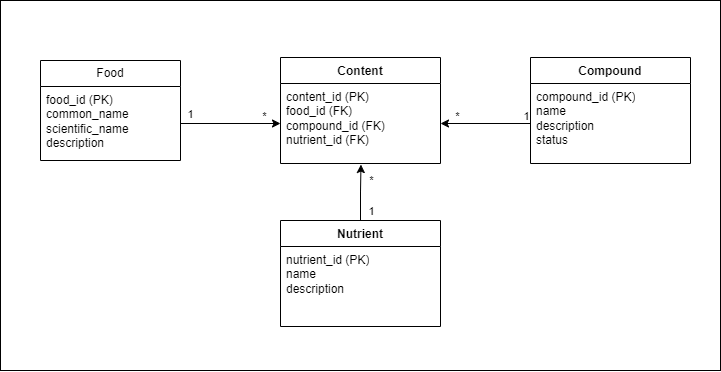

The diagram above was exported from draw.io. Its source (the exported page's mxGraphModel, read from the mxfile embedded in the PNG):
<mxGraphModel dx="1318" dy="541" grid="1" gridSize="10" guides="1" tooltips="1" connect="1" arrows="1" fold="1" page="1" pageScale="1" pageWidth="827" pageHeight="1169" math="0" shadow="0">
  <root>
    <mxCell id="0" />
    <mxCell id="1" parent="0" />
    <mxCell id="Nmk97KxZYh9kjXZwM0md-26" value="" style="rounded=0;whiteSpace=wrap;html=1;" vertex="1" parent="1">
      <mxGeometry x="280" y="130" width="720" height="370" as="geometry" />
    </mxCell>
    <mxCell id="Nmk97KxZYh9kjXZwM0md-1" value="Food" style="swimlane;fontStyle=0;childLayout=stackLayout;horizontal=1;startSize=26;fillColor=none;horizontalStack=0;resizeParent=1;resizeParentMax=0;resizeLast=0;collapsible=1;marginBottom=0;whiteSpace=wrap;html=1;" vertex="1" parent="1">
      <mxGeometry x="320" y="190" width="140" height="100" as="geometry" />
    </mxCell>
    <mxCell id="Nmk97KxZYh9kjXZwM0md-2" value="&lt;div&gt;food_id (PK)&lt;/div&gt;&lt;div&gt;common_name&lt;/div&gt;&lt;div&gt;scientific_name&lt;/div&gt;&lt;div&gt;description&lt;/div&gt;" style="text;strokeColor=none;fillColor=none;align=left;verticalAlign=top;spacingLeft=4;spacingRight=4;overflow=hidden;rotatable=0;points=[[0,0.5],[1,0.5]];portConstraint=eastwest;whiteSpace=wrap;html=1;" vertex="1" parent="Nmk97KxZYh9kjXZwM0md-1">
      <mxGeometry y="26" width="140" height="74" as="geometry" />
    </mxCell>
    <mxCell id="Nmk97KxZYh9kjXZwM0md-6" value="Content" style="swimlane;fontStyle=1;align=center;verticalAlign=top;childLayout=stackLayout;horizontal=1;startSize=26;horizontalStack=0;resizeParent=1;resizeParentMax=0;resizeLast=0;collapsible=1;marginBottom=0;whiteSpace=wrap;html=1;" vertex="1" parent="1">
      <mxGeometry x="560" y="187" width="160" height="106" as="geometry" />
    </mxCell>
    <mxCell id="Nmk97KxZYh9kjXZwM0md-9" value="&lt;div&gt;content_id (PK)&lt;/div&gt;&lt;div&gt;food_id (FK)&lt;/div&gt;&lt;div&gt;compound_id (FK)&lt;/div&gt;&lt;div&gt;nutrient_id (FK)&lt;/div&gt;" style="text;strokeColor=none;fillColor=none;align=left;verticalAlign=top;spacingLeft=4;spacingRight=4;overflow=hidden;rotatable=0;points=[[0,0.5],[1,0.5]];portConstraint=eastwest;whiteSpace=wrap;html=1;" vertex="1" parent="Nmk97KxZYh9kjXZwM0md-6">
      <mxGeometry y="26" width="160" height="80" as="geometry" />
    </mxCell>
    <mxCell id="Nmk97KxZYh9kjXZwM0md-10" value="Compound" style="swimlane;fontStyle=1;align=center;verticalAlign=top;childLayout=stackLayout;horizontal=1;startSize=26;horizontalStack=0;resizeParent=1;resizeParentMax=0;resizeLast=0;collapsible=1;marginBottom=0;whiteSpace=wrap;html=1;" vertex="1" parent="1">
      <mxGeometry x="810" y="187" width="160" height="106" as="geometry" />
    </mxCell>
    <mxCell id="Nmk97KxZYh9kjXZwM0md-11" value="&lt;div&gt;compound_id (PK)&lt;/div&gt;&lt;div&gt;name&lt;/div&gt;&lt;div&gt;description&lt;/div&gt;&lt;div&gt;status&lt;/div&gt;" style="text;strokeColor=none;fillColor=none;align=left;verticalAlign=top;spacingLeft=4;spacingRight=4;overflow=hidden;rotatable=0;points=[[0,0.5],[1,0.5]];portConstraint=eastwest;whiteSpace=wrap;html=1;" vertex="1" parent="Nmk97KxZYh9kjXZwM0md-10">
      <mxGeometry y="26" width="160" height="80" as="geometry" />
    </mxCell>
    <mxCell id="Nmk97KxZYh9kjXZwM0md-18" style="edgeStyle=orthogonalEdgeStyle;rounded=0;orthogonalLoop=1;jettySize=auto;html=1;exitX=0.5;exitY=0;exitDx=0;exitDy=0;entryX=0.503;entryY=1.013;entryDx=0;entryDy=0;entryPerimeter=0;" edge="1" parent="1" source="Nmk97KxZYh9kjXZwM0md-12" target="Nmk97KxZYh9kjXZwM0md-9">
      <mxGeometry relative="1" as="geometry" />
    </mxCell>
    <mxCell id="Nmk97KxZYh9kjXZwM0md-24" value="1" style="edgeLabel;html=1;align=center;verticalAlign=middle;resizable=0;points=[];" vertex="1" connectable="0" parent="Nmk97KxZYh9kjXZwM0md-18">
      <mxGeometry x="-0.8052" relative="1" as="geometry">
        <mxPoint x="10" y="-4" as="offset" />
      </mxGeometry>
    </mxCell>
    <mxCell id="Nmk97KxZYh9kjXZwM0md-25" value="*" style="edgeLabel;html=1;align=center;verticalAlign=middle;resizable=0;points=[];" vertex="1" connectable="0" parent="Nmk97KxZYh9kjXZwM0md-18">
      <mxGeometry x="0.5803" y="1" relative="1" as="geometry">
        <mxPoint x="11" y="4" as="offset" />
      </mxGeometry>
    </mxCell>
    <mxCell id="Nmk97KxZYh9kjXZwM0md-12" value="Nutrient" style="swimlane;fontStyle=1;align=center;verticalAlign=top;childLayout=stackLayout;horizontal=1;startSize=26;horizontalStack=0;resizeParent=1;resizeParentMax=0;resizeLast=0;collapsible=1;marginBottom=0;whiteSpace=wrap;html=1;" vertex="1" parent="1">
      <mxGeometry x="560" y="350" width="160" height="106" as="geometry" />
    </mxCell>
    <mxCell id="Nmk97KxZYh9kjXZwM0md-13" value="&lt;div&gt;nutrient_id (PK)&lt;/div&gt;&lt;div&gt;name&lt;/div&gt;&lt;div&gt;description&lt;/div&gt;" style="text;strokeColor=none;fillColor=none;align=left;verticalAlign=top;spacingLeft=4;spacingRight=4;overflow=hidden;rotatable=0;points=[[0,0.5],[1,0.5]];portConstraint=eastwest;whiteSpace=wrap;html=1;" vertex="1" parent="Nmk97KxZYh9kjXZwM0md-12">
      <mxGeometry y="26" width="160" height="80" as="geometry" />
    </mxCell>
    <mxCell id="Nmk97KxZYh9kjXZwM0md-14" style="edgeStyle=orthogonalEdgeStyle;rounded=0;orthogonalLoop=1;jettySize=auto;html=1;exitX=1;exitY=0.5;exitDx=0;exitDy=0;entryX=0;entryY=0.5;entryDx=0;entryDy=0;" edge="1" parent="1" source="Nmk97KxZYh9kjXZwM0md-2" target="Nmk97KxZYh9kjXZwM0md-9">
      <mxGeometry relative="1" as="geometry" />
    </mxCell>
    <mxCell id="Nmk97KxZYh9kjXZwM0md-20" value="1" style="edgeLabel;html=1;align=center;verticalAlign=middle;resizable=0;points=[];" vertex="1" connectable="0" parent="Nmk97KxZYh9kjXZwM0md-14">
      <mxGeometry x="-0.5192" relative="1" as="geometry">
        <mxPoint x="-14" y="-10" as="offset" />
      </mxGeometry>
    </mxCell>
    <mxCell id="Nmk97KxZYh9kjXZwM0md-21" value="*" style="edgeLabel;html=1;align=center;verticalAlign=middle;resizable=0;points=[];" vertex="1" connectable="0" parent="Nmk97KxZYh9kjXZwM0md-14">
      <mxGeometry x="0.6808" relative="1" as="geometry">
        <mxPoint y="-8" as="offset" />
      </mxGeometry>
    </mxCell>
    <mxCell id="Nmk97KxZYh9kjXZwM0md-19" style="edgeStyle=orthogonalEdgeStyle;rounded=0;orthogonalLoop=1;jettySize=auto;html=1;entryX=1;entryY=0.5;entryDx=0;entryDy=0;" edge="1" parent="1" source="Nmk97KxZYh9kjXZwM0md-11" target="Nmk97KxZYh9kjXZwM0md-9">
      <mxGeometry relative="1" as="geometry" />
    </mxCell>
    <mxCell id="Nmk97KxZYh9kjXZwM0md-22" value="1" style="edgeLabel;html=1;align=center;verticalAlign=middle;resizable=0;points=[];" vertex="1" connectable="0" parent="Nmk97KxZYh9kjXZwM0md-19">
      <mxGeometry x="-0.8974" relative="1" as="geometry">
        <mxPoint y="-8" as="offset" />
      </mxGeometry>
    </mxCell>
    <mxCell id="Nmk97KxZYh9kjXZwM0md-23" value="*" style="edgeLabel;html=1;align=center;verticalAlign=middle;resizable=0;points=[];" vertex="1" connectable="0" parent="Nmk97KxZYh9kjXZwM0md-19">
      <mxGeometry x="0.7094" y="-1" relative="1" as="geometry">
        <mxPoint x="3" y="-7" as="offset" />
      </mxGeometry>
    </mxCell>
  </root>
</mxGraphModel>